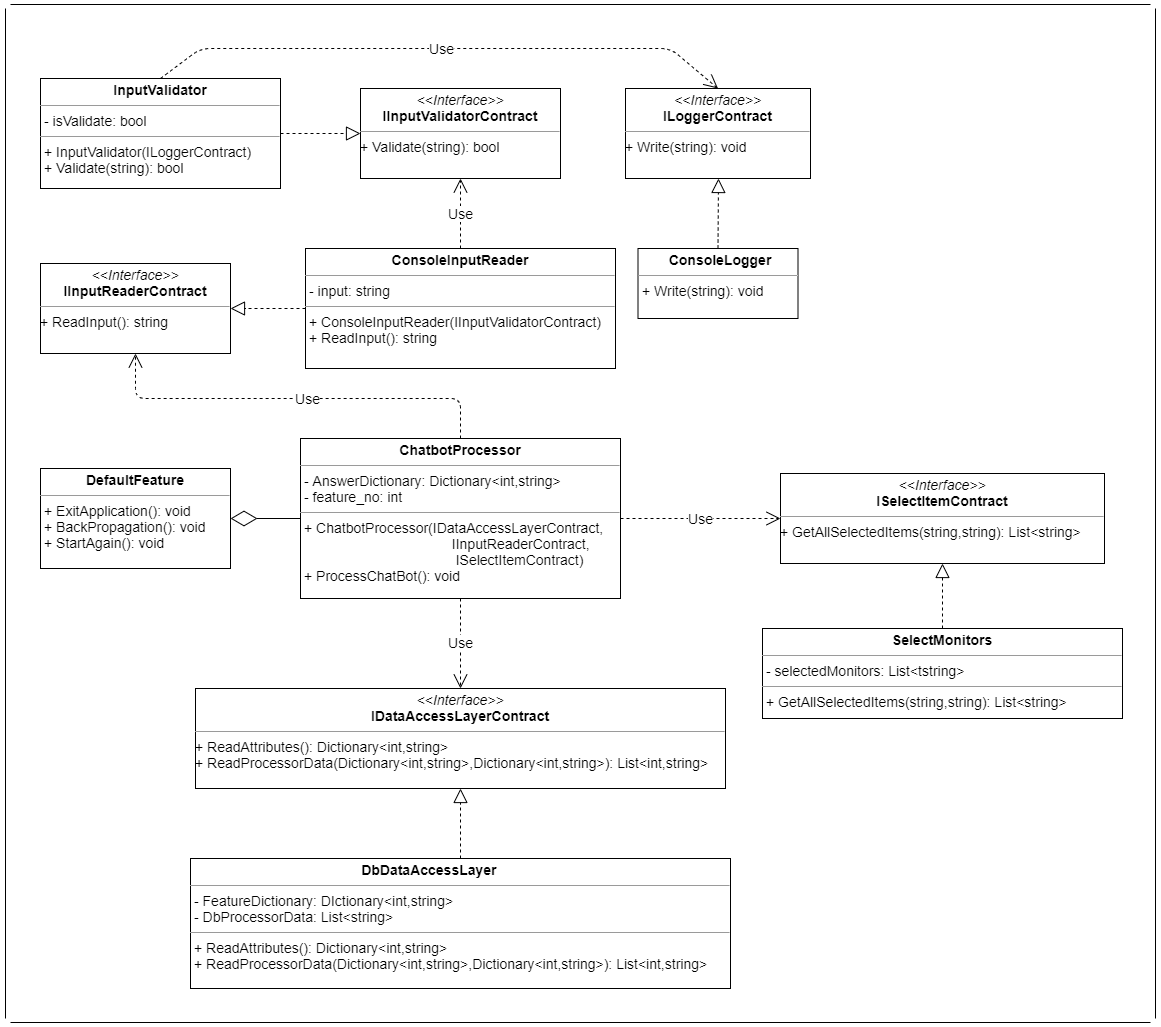

The diagram above was exported from draw.io. Its source (the exported page's mxGraphModel, read from the mxfile embedded in the PNG):
<mxGraphModel dx="1038" dy="548" grid="1" gridSize="10" guides="1" tooltips="1" connect="1" arrows="1" fold="1" page="1" pageScale="1" pageWidth="850" pageHeight="1100" math="0" shadow="0">
  <root>
    <mxCell id="0" />
    <mxCell id="1" parent="0" />
    <mxCell id="4_VMjlyBn2Q-rkLGGRUn-1" value="&lt;p style=&quot;margin: 4px 0px 0px ; text-align: center ; font-size: 14px&quot;&gt;&lt;font style=&quot;font-size: 14px&quot;&gt;&lt;b&gt;ConsoleInputReader&lt;/b&gt;&lt;/font&gt;&lt;/p&gt;&lt;hr size=&quot;1&quot; style=&quot;font-size: 14px&quot;&gt;&lt;p style=&quot;margin: 0px 0px 0px 4px ; font-size: 14px&quot;&gt;&lt;font style=&quot;font-size: 14px&quot;&gt;- input: string&lt;/font&gt;&lt;/p&gt;&lt;hr size=&quot;1&quot; style=&quot;font-size: 14px&quot;&gt;&lt;p style=&quot;margin: 0px 0px 0px 4px ; font-size: 14px&quot;&gt;&lt;font style=&quot;font-size: 14px&quot;&gt;+ ConsoleInputReader(&lt;span&gt;IInputValidatorContract)&lt;/span&gt;&lt;/font&gt;&lt;/p&gt;&lt;p style=&quot;margin: 0px 0px 0px 4px ; font-size: 14px&quot;&gt;&lt;font style=&quot;font-size: 14px&quot;&gt;+ ReadInput(): string&lt;/font&gt;&lt;/p&gt;" style="verticalAlign=top;align=left;overflow=fill;fontSize=12;fontFamily=Helvetica;html=1;" parent="1" vertex="1">
      <mxGeometry x="325" y="360" width="310" height="120" as="geometry" />
    </mxCell>
    <mxCell id="4_VMjlyBn2Q-rkLGGRUn-4" value="&lt;p style=&quot;margin: 4px 0px 0px ; text-align: center ; font-size: 14px&quot;&gt;&lt;font style=&quot;font-size: 14px&quot;&gt;&lt;i&gt;&amp;lt;&amp;lt;Interface&amp;gt;&amp;gt;&lt;/i&gt;&lt;br&gt;&lt;b&gt;IInputReaderContract&lt;/b&gt;&lt;/font&gt;&lt;/p&gt;&lt;hr size=&quot;1&quot; style=&quot;font-size: 14px&quot;&gt;&lt;font style=&quot;font-size: 14px&quot;&gt;+ ReadInput(): string&lt;/font&gt;" style="verticalAlign=top;align=left;overflow=fill;fontSize=12;fontFamily=Helvetica;html=1;" parent="1" vertex="1">
      <mxGeometry x="60" y="375" width="190" height="90" as="geometry" />
    </mxCell>
    <mxCell id="4_VMjlyBn2Q-rkLGGRUn-5" value="" style="endArrow=block;dashed=1;endFill=0;endSize=12;html=1;exitX=1;exitY=0.5;exitDx=0;exitDy=0;entryX=0;entryY=0.5;entryDx=0;entryDy=0;" parent="1" source="4_VMjlyBn2Q-rkLGGRUn-6" target="4_VMjlyBn2Q-rkLGGRUn-8" edge="1">
      <mxGeometry width="160" relative="1" as="geometry">
        <mxPoint x="441.03999999999996" y="145.03999999999996" as="sourcePoint" />
        <mxPoint x="441.03999999999996" y="210" as="targetPoint" />
      </mxGeometry>
    </mxCell>
    <mxCell id="4_VMjlyBn2Q-rkLGGRUn-6" value="&lt;p style=&quot;margin: 4px 0px 0px ; text-align: center ; font-size: 14px&quot;&gt;&lt;font style=&quot;font-size: 14px&quot;&gt;&lt;b&gt;InputValidator&lt;/b&gt;&lt;/font&gt;&lt;/p&gt;&lt;hr size=&quot;1&quot; style=&quot;font-size: 14px&quot;&gt;&lt;p style=&quot;margin: 0px 0px 0px 4px ; font-size: 14px&quot;&gt;&lt;font style=&quot;font-size: 14px&quot;&gt;- isValidate: bool&lt;/font&gt;&lt;/p&gt;&lt;hr size=&quot;1&quot; style=&quot;font-size: 14px&quot;&gt;&lt;p style=&quot;margin: 0px 0px 0px 4px ; font-size: 14px&quot;&gt;&lt;font style=&quot;font-size: 14px&quot;&gt;+ InputValidator(ILoggerContract)&lt;/font&gt;&lt;/p&gt;&lt;p style=&quot;margin: 0px 0px 0px 4px ; font-size: 14px&quot;&gt;&lt;font style=&quot;font-size: 14px&quot;&gt;+ Validate(string): bool&lt;/font&gt;&lt;/p&gt;" style="verticalAlign=top;align=left;overflow=fill;fontSize=12;fontFamily=Helvetica;html=1;" parent="1" vertex="1">
      <mxGeometry x="60" y="190" width="240" height="110" as="geometry" />
    </mxCell>
    <mxCell id="4_VMjlyBn2Q-rkLGGRUn-7" value="&lt;font style=&quot;font-size: 14px&quot;&gt;Use&lt;/font&gt;" style="endArrow=open;endSize=12;dashed=1;html=1;exitX=0.5;exitY=0;exitDx=0;exitDy=0;entryX=0.5;entryY=1;entryDx=0;entryDy=0;" parent="1" source="4_VMjlyBn2Q-rkLGGRUn-1" target="4_VMjlyBn2Q-rkLGGRUn-8" edge="1">
      <mxGeometry width="160" relative="1" as="geometry">
        <mxPoint x="570" y="490" as="sourcePoint" />
        <mxPoint x="456" y="301" as="targetPoint" />
      </mxGeometry>
    </mxCell>
    <mxCell id="4_VMjlyBn2Q-rkLGGRUn-8" value="&lt;p style=&quot;margin: 4px 0px 0px ; text-align: center ; font-size: 14px&quot;&gt;&lt;font style=&quot;font-size: 14px&quot;&gt;&lt;i&gt;&amp;lt;&amp;lt;Interface&amp;gt;&amp;gt;&lt;/i&gt;&lt;br&gt;&lt;b&gt;IInputValidatorContract&lt;/b&gt;&lt;/font&gt;&lt;/p&gt;&lt;hr size=&quot;1&quot; style=&quot;font-size: 14px&quot;&gt;&lt;font style=&quot;font-size: 14px&quot;&gt;+ Validate(string): bool&lt;/font&gt;" style="verticalAlign=top;align=left;overflow=fill;fontSize=12;fontFamily=Helvetica;html=1;" parent="1" vertex="1">
      <mxGeometry x="380" y="200" width="200" height="90" as="geometry" />
    </mxCell>
    <mxCell id="4_VMjlyBn2Q-rkLGGRUn-9" value="" style="endArrow=block;dashed=1;endFill=0;endSize=12;html=1;entryX=1;entryY=0.5;entryDx=0;entryDy=0;exitX=0;exitY=0.5;exitDx=0;exitDy=0;" parent="1" source="4_VMjlyBn2Q-rkLGGRUn-1" edge="1" target="4_VMjlyBn2Q-rkLGGRUn-4">
      <mxGeometry width="160" relative="1" as="geometry">
        <mxPoint x="356" y="402" as="sourcePoint" />
        <mxPoint x="250" y="402.02" as="targetPoint" />
      </mxGeometry>
    </mxCell>
    <mxCell id="4_VMjlyBn2Q-rkLGGRUn-10" value="&lt;p style=&quot;margin: 4px 0px 0px ; text-align: center ; font-size: 14px&quot;&gt;&lt;font style=&quot;font-size: 14px&quot;&gt;&lt;i&gt;&amp;lt;&amp;lt;Interface&amp;gt;&amp;gt;&lt;/i&gt;&lt;br&gt;&lt;b&gt;ILoggerContract&lt;/b&gt;&lt;/font&gt;&lt;/p&gt;&lt;hr size=&quot;1&quot; style=&quot;font-size: 14px&quot;&gt;&lt;font style=&quot;font-size: 14px&quot;&gt;+ Write(string): void&lt;/font&gt;" style="verticalAlign=top;align=left;overflow=fill;fontSize=12;fontFamily=Helvetica;html=1;" parent="1" vertex="1">
      <mxGeometry x="645" y="200" width="185" height="90" as="geometry" />
    </mxCell>
    <mxCell id="4_VMjlyBn2Q-rkLGGRUn-11" value="&lt;p style=&quot;margin: 0px ; margin-top: 4px ; text-align: center&quot;&gt;&lt;/p&gt;&lt;p style=&quot;text-align: center ; margin: 0px 0px 0px 4px ; font-size: 14px&quot;&gt;&lt;font style=&quot;font-size: 14px&quot;&gt;&lt;b&gt;ConsoleLogger&lt;/b&gt;&lt;/font&gt;&lt;/p&gt;&lt;hr size=&quot;1&quot; style=&quot;font-size: 14px&quot;&gt;&lt;p style=&quot;margin: 0px 0px 0px 4px ; font-size: 14px&quot;&gt;&lt;font style=&quot;font-size: 14px&quot;&gt;+ Write(string): void&lt;/font&gt;&lt;/p&gt;" style="verticalAlign=top;align=left;overflow=fill;fontSize=12;fontFamily=Helvetica;html=1;" parent="1" vertex="1">
      <mxGeometry x="657.5" y="360" width="160" height="70" as="geometry" />
    </mxCell>
    <mxCell id="4_VMjlyBn2Q-rkLGGRUn-13" value="" style="endArrow=block;dashed=1;endFill=0;endSize=12;html=1;exitX=0.5;exitY=0;exitDx=0;exitDy=0;" parent="1" edge="1" source="4_VMjlyBn2Q-rkLGGRUn-11">
      <mxGeometry width="160" relative="1" as="geometry">
        <mxPoint x="731" y="360" as="sourcePoint" />
        <mxPoint x="738" y="290" as="targetPoint" />
      </mxGeometry>
    </mxCell>
    <mxCell id="4_VMjlyBn2Q-rkLGGRUn-14" value="&lt;font style=&quot;font-size: 14px&quot;&gt;Use&lt;/font&gt;" style="endArrow=open;endSize=12;dashed=1;html=1;entryX=0.5;entryY=0;entryDx=0;entryDy=0;exitX=0.5;exitY=0;exitDx=0;exitDy=0;" parent="1" source="4_VMjlyBn2Q-rkLGGRUn-6" target="4_VMjlyBn2Q-rkLGGRUn-10" edge="1">
      <mxGeometry width="160" relative="1" as="geometry">
        <mxPoint x="160" y="160" as="sourcePoint" />
        <mxPoint x="680" y="100" as="targetPoint" />
        <Array as="points">
          <mxPoint x="220" y="160" />
          <mxPoint x="690" y="160" />
        </Array>
      </mxGeometry>
    </mxCell>
    <mxCell id="4_VMjlyBn2Q-rkLGGRUn-15" value="&lt;p style=&quot;margin: 4px 0px 0px ; text-align: center ; font-size: 14px&quot;&gt;&lt;font style=&quot;font-size: 14px&quot;&gt;&lt;b&gt;ChatbotProcessor&lt;/b&gt;&lt;/font&gt;&lt;/p&gt;&lt;hr size=&quot;1&quot; style=&quot;font-size: 14px&quot;&gt;&lt;p style=&quot;margin: 0px 0px 0px 4px ; font-size: 14px&quot;&gt;&lt;font style=&quot;font-size: 14px&quot;&gt;- AnswerDictionary: Dictionary&amp;lt;int,string&amp;gt;&lt;/font&gt;&lt;/p&gt;&lt;p style=&quot;margin: 0px 0px 0px 4px ; font-size: 14px&quot;&gt;&lt;font style=&quot;font-size: 14px&quot;&gt;- feature_no: int&lt;/font&gt;&lt;/p&gt;&lt;hr size=&quot;1&quot; style=&quot;font-size: 14px&quot;&gt;&lt;p style=&quot;margin: 0px 0px 0px 4px ; font-size: 14px&quot;&gt;&lt;span&gt;&lt;font style=&quot;font-size: 14px&quot;&gt;+ ChatbotProcessor(IDataAccessLayerContract,&lt;/font&gt;&lt;/span&gt;&lt;/p&gt;&lt;p style=&quot;margin: 0px 0px 0px 4px ; font-size: 14px&quot;&gt;&lt;span&gt;&lt;font style=&quot;font-size: 14px&quot;&gt;&amp;nbsp; &amp;nbsp; &amp;nbsp; &amp;nbsp; &amp;nbsp; &amp;nbsp; &amp;nbsp; &amp;nbsp; &amp;nbsp; &amp;nbsp; &amp;nbsp; &amp;nbsp; &amp;nbsp; &amp;nbsp; &amp;nbsp; &amp;nbsp; &amp;nbsp; &amp;nbsp; &amp;nbsp; IInputReaderContract,&lt;/font&gt;&lt;/span&gt;&lt;/p&gt;&lt;p style=&quot;margin: 0px 0px 0px 4px ; font-size: 14px&quot;&gt;&lt;span&gt;&lt;font style=&quot;font-size: 14px&quot;&gt;&amp;nbsp; &amp;nbsp; &amp;nbsp; &amp;nbsp; &amp;nbsp; &amp;nbsp; &amp;nbsp; &amp;nbsp; &amp;nbsp; &amp;nbsp; &amp;nbsp; &amp;nbsp; &amp;nbsp; &amp;nbsp; &amp;nbsp; &amp;nbsp; &amp;nbsp; &amp;nbsp; &amp;nbsp; &amp;nbsp;ISelectItemContract)&lt;/font&gt;&lt;/span&gt;&lt;/p&gt;&lt;p style=&quot;margin: 0px 0px 0px 4px ; font-size: 14px&quot;&gt;&lt;font style=&quot;font-size: 14px&quot;&gt;+ ProcessChatBot(): void&lt;/font&gt;&lt;br&gt;&lt;/p&gt;" style="verticalAlign=top;align=left;overflow=fill;fontSize=12;fontFamily=Helvetica;html=1;" parent="1" vertex="1">
      <mxGeometry x="320" y="550" width="320" height="160" as="geometry" />
    </mxCell>
    <mxCell id="4_VMjlyBn2Q-rkLGGRUn-16" value="&lt;p style=&quot;margin: 4px 0px 0px ; text-align: center ; font-size: 14px&quot;&gt;&lt;font style=&quot;font-size: 14px&quot;&gt;&lt;i&gt;&amp;lt;&amp;lt;Interface&amp;gt;&amp;gt;&lt;/i&gt;&lt;br&gt;&lt;b&gt;ISelectItemContract&lt;/b&gt;&lt;/font&gt;&lt;/p&gt;&lt;hr size=&quot;1&quot; style=&quot;font-size: 14px&quot;&gt;&lt;font style=&quot;font-size: 14px&quot;&gt;+ GetAllSelectedItems(string,string): List&amp;lt;string&amp;gt;&lt;/font&gt;" style="verticalAlign=top;align=left;overflow=fill;fontSize=12;fontFamily=Helvetica;html=1;" parent="1" vertex="1">
      <mxGeometry x="800" y="585" width="324" height="90" as="geometry" />
    </mxCell>
    <mxCell id="4_VMjlyBn2Q-rkLGGRUn-17" value="&lt;p style=&quot;margin: 4px 0px 0px ; text-align: center ; font-size: 14px&quot;&gt;&lt;font style=&quot;font-size: 14px&quot;&gt;&lt;span style=&quot;text-align: left&quot;&gt;&lt;b&gt;SelectMonitors&lt;/b&gt;&lt;/span&gt;&lt;br&gt;&lt;/font&gt;&lt;/p&gt;&lt;hr size=&quot;1&quot; style=&quot;font-size: 14px&quot;&gt;&lt;p style=&quot;margin: 0px 0px 0px 4px ; font-size: 14px&quot;&gt;&lt;font style=&quot;font-size: 14px&quot;&gt;- selectedMonitors: List&amp;lt;tstring&amp;gt;&lt;/font&gt;&lt;/p&gt;&lt;hr size=&quot;1&quot; style=&quot;font-size: 14px&quot;&gt;&lt;p style=&quot;margin: 0px 0px 0px 4px ; font-size: 14px&quot;&gt;&lt;font style=&quot;font-size: 14px&quot;&gt;+ GetAllSelectedItems(string,string): List&amp;lt;string&amp;gt;&lt;/font&gt;&lt;br&gt;&lt;/p&gt;" style="verticalAlign=top;align=left;overflow=fill;fontSize=12;fontFamily=Helvetica;html=1;" parent="1" vertex="1">
      <mxGeometry x="782" y="740" width="360" height="90" as="geometry" />
    </mxCell>
    <mxCell id="4_VMjlyBn2Q-rkLGGRUn-18" value="" style="endArrow=block;dashed=1;endFill=0;endSize=12;html=1;entryX=0.5;entryY=1;entryDx=0;entryDy=0;exitX=0.5;exitY=0;exitDx=0;exitDy=0;" parent="1" edge="1" target="4_VMjlyBn2Q-rkLGGRUn-16" source="4_VMjlyBn2Q-rkLGGRUn-17">
      <mxGeometry width="160" relative="1" as="geometry">
        <mxPoint x="930" y="740" as="sourcePoint" />
        <mxPoint x="930" y="680" as="targetPoint" />
      </mxGeometry>
    </mxCell>
    <mxCell id="4_VMjlyBn2Q-rkLGGRUn-19" value="&lt;font style=&quot;font-size: 14px&quot;&gt;Use&lt;/font&gt;" style="endArrow=open;endSize=12;dashed=1;html=1;entryX=0;entryY=0.5;entryDx=0;entryDy=0;exitX=1;exitY=0.5;exitDx=0;exitDy=0;" parent="1" edge="1" target="4_VMjlyBn2Q-rkLGGRUn-16" source="4_VMjlyBn2Q-rkLGGRUn-15">
      <mxGeometry width="160" relative="1" as="geometry">
        <mxPoint x="640" y="603" as="sourcePoint" />
        <mxPoint x="700" y="603" as="targetPoint" />
        <Array as="points" />
        <mxPoint as="offset" />
      </mxGeometry>
    </mxCell>
    <mxCell id="4_VMjlyBn2Q-rkLGGRUn-22" value="&lt;p style=&quot;margin: 4px 0px 0px ; text-align: center ; font-size: 14px&quot;&gt;&lt;font style=&quot;font-size: 14px&quot;&gt;&lt;i&gt;&amp;lt;&amp;lt;Interface&amp;gt;&amp;gt;&lt;/i&gt;&lt;br&gt;&lt;b&gt;IDataAccessLayerContract&lt;/b&gt;&lt;/font&gt;&lt;/p&gt;&lt;hr size=&quot;1&quot; style=&quot;font-size: 14px&quot;&gt;&lt;font style=&quot;font-size: 14px&quot;&gt;+ ReadAttributes(): Dictionary&amp;lt;int,string&amp;gt;&lt;br&gt;+ ReadProcessorData(Dictionary&amp;lt;int,string&amp;gt;,Dictionary&amp;lt;int,string&amp;gt;): List&amp;lt;int,string&amp;gt;&lt;/font&gt;" style="verticalAlign=top;align=left;overflow=fill;fontSize=12;fontFamily=Helvetica;html=1;" parent="1" vertex="1">
      <mxGeometry x="215" y="800" width="530" height="100" as="geometry" />
    </mxCell>
    <mxCell id="4_VMjlyBn2Q-rkLGGRUn-23" value="&lt;p style=&quot;text-align: left ; margin: 4px 0px 0px ; font-size: 14px&quot;&gt;&lt;font style=&quot;font-size: 14px&quot;&gt;&amp;nbsp; &amp;nbsp; &amp;nbsp; &amp;nbsp; &amp;nbsp; &amp;nbsp; &amp;nbsp; &amp;nbsp; &amp;nbsp; &amp;nbsp; &amp;nbsp; &amp;nbsp; &amp;nbsp; &amp;nbsp; &amp;nbsp; &amp;nbsp; &amp;nbsp; &amp;nbsp; &amp;nbsp; &amp;nbsp; &amp;nbsp; &amp;nbsp; &lt;b&gt;DbDataAccessLayer&lt;/b&gt;&lt;/font&gt;&lt;/p&gt;&lt;hr size=&quot;1&quot; style=&quot;font-size: 14px&quot;&gt;&lt;p style=&quot;margin: 0px 0px 0px 4px ; font-size: 14px&quot;&gt;&lt;font style=&quot;font-size: 14px&quot;&gt;- FeatureDictionary: DIctionary&amp;lt;int,string&amp;gt;&lt;/font&gt;&lt;/p&gt;&lt;p style=&quot;margin: 0px 0px 0px 4px ; font-size: 14px&quot;&gt;&lt;font style=&quot;font-size: 14px&quot;&gt;- DbProcessorData: List&amp;lt;string&amp;gt;&lt;/font&gt;&lt;/p&gt;&lt;hr size=&quot;1&quot; style=&quot;font-size: 14px&quot;&gt;&lt;p style=&quot;margin: 0px 0px 0px 4px ; font-size: 14px&quot;&gt;&lt;font style=&quot;font-size: 14px&quot;&gt;+ ReadAttributes(): Dictionary&amp;lt;int,string&amp;gt;&lt;/font&gt;&lt;/p&gt;&lt;p style=&quot;margin: 0px 0px 0px 4px ; font-size: 14px&quot;&gt;&lt;font style=&quot;font-size: 14px&quot;&gt;+ ReadProcessorData(Dictionary&amp;lt;int,string&amp;gt;,Dictionary&amp;lt;int,string&amp;gt;): List&amp;lt;int,string&amp;gt;&lt;/font&gt;&lt;br&gt;&lt;/p&gt;" style="verticalAlign=top;align=left;overflow=fill;fontSize=12;fontFamily=Helvetica;html=1;" parent="1" vertex="1">
      <mxGeometry x="210" y="970" width="540" height="130" as="geometry" />
    </mxCell>
    <mxCell id="4_VMjlyBn2Q-rkLGGRUn-24" value="" style="endArrow=block;dashed=1;endFill=0;endSize=12;html=1;entryX=0.5;entryY=1;entryDx=0;entryDy=0;exitX=0.5;exitY=0;exitDx=0;exitDy=0;" parent="1" edge="1" target="4_VMjlyBn2Q-rkLGGRUn-22" source="4_VMjlyBn2Q-rkLGGRUn-23">
      <mxGeometry width="160" relative="1" as="geometry">
        <mxPoint x="454" y="900" as="sourcePoint" />
        <mxPoint x="454" y="840" as="targetPoint" />
      </mxGeometry>
    </mxCell>
    <mxCell id="4_VMjlyBn2Q-rkLGGRUn-25" value="&lt;font style=&quot;font-size: 14px&quot;&gt;Use&lt;/font&gt;" style="endArrow=open;endSize=12;dashed=1;html=1;exitX=0.5;exitY=1;exitDx=0;exitDy=0;" parent="1" target="4_VMjlyBn2Q-rkLGGRUn-22" edge="1" source="4_VMjlyBn2Q-rkLGGRUn-15">
      <mxGeometry x="-0.0162" width="160" relative="1" as="geometry">
        <mxPoint x="482" y="690" as="sourcePoint" />
        <mxPoint x="310" y="650" as="targetPoint" />
        <Array as="points" />
        <mxPoint as="offset" />
      </mxGeometry>
    </mxCell>
    <mxCell id="4_VMjlyBn2Q-rkLGGRUn-27" value="&lt;p style=&quot;margin: 4px 0px 0px ; text-align: center ; font-size: 14px&quot;&gt;&lt;b&gt;&lt;font style=&quot;font-size: 14px&quot;&gt;DefaultFeature&lt;/font&gt;&lt;/b&gt;&lt;/p&gt;&lt;hr size=&quot;1&quot; style=&quot;font-size: 14px&quot;&gt;&lt;p style=&quot;margin: 0px 0px 0px 4px ; font-size: 14px&quot;&gt;&lt;font style=&quot;font-size: 14px&quot;&gt;+ ExitApplication(): void&lt;/font&gt;&lt;/p&gt;&lt;p style=&quot;margin: 0px 0px 0px 4px ; font-size: 14px&quot;&gt;&lt;font style=&quot;font-size: 14px&quot;&gt;+ BackPropagation(): void&lt;/font&gt;&lt;/p&gt;&lt;p style=&quot;margin: 0px 0px 0px 4px ; font-size: 14px&quot;&gt;&lt;font style=&quot;font-size: 14px&quot;&gt;+ StartAgain(): void&lt;/font&gt;&lt;/p&gt;" style="verticalAlign=top;align=left;overflow=fill;fontSize=12;fontFamily=Helvetica;html=1;" parent="1" vertex="1">
      <mxGeometry x="60" y="580" width="190" height="100" as="geometry" />
    </mxCell>
    <mxCell id="4_VMjlyBn2Q-rkLGGRUn-28" value="" style="endArrow=diamondThin;endFill=0;endSize=24;html=1;exitX=0;exitY=0.5;exitDx=0;exitDy=0;entryX=1;entryY=0.5;entryDx=0;entryDy=0;" parent="1" edge="1" target="4_VMjlyBn2Q-rkLGGRUn-27" source="4_VMjlyBn2Q-rkLGGRUn-15">
      <mxGeometry width="160" relative="1" as="geometry">
        <mxPoint x="310" y="580" as="sourcePoint" />
        <mxPoint x="250" y="580" as="targetPoint" />
      </mxGeometry>
    </mxCell>
    <mxCell id="4_VMjlyBn2Q-rkLGGRUn-29" value="&lt;font style=&quot;font-size: 14px&quot;&gt;Use&lt;/font&gt;" style="endArrow=open;endSize=12;dashed=1;html=1;exitX=0.5;exitY=0;exitDx=0;exitDy=0;entryX=0.5;entryY=1;entryDx=0;entryDy=0;" parent="1" source="4_VMjlyBn2Q-rkLGGRUn-15" target="4_VMjlyBn2Q-rkLGGRUn-4" edge="1">
      <mxGeometry x="-0.0593" width="160" relative="1" as="geometry">
        <mxPoint x="250" y="500" as="sourcePoint" />
        <mxPoint x="150" y="465" as="targetPoint" />
        <Array as="points">
          <mxPoint x="480" y="510" />
          <mxPoint x="155" y="510" />
        </Array>
        <mxPoint as="offset" />
      </mxGeometry>
    </mxCell>
    <mxCell id="Wwkaue2ZSd68rhIuVaTt-6" value="" style="line;strokeWidth=1;fillColor=none;align=left;verticalAlign=middle;spacingTop=-1;spacingLeft=3;spacingRight=3;rotatable=0;labelPosition=right;points=[];portConstraint=eastwest;" vertex="1" parent="1">
      <mxGeometry x="30" y="1130" width="1140" height="8" as="geometry" />
    </mxCell>
    <mxCell id="Wwkaue2ZSd68rhIuVaTt-8" value="" style="line;strokeWidth=1;direction=south;html=1;" vertex="1" parent="1">
      <mxGeometry x="20" y="120" width="10" height="1010" as="geometry" />
    </mxCell>
    <mxCell id="Wwkaue2ZSd68rhIuVaTt-9" value="" style="line;strokeWidth=1;direction=south;html=1;" vertex="1" parent="1">
      <mxGeometry x="1170" y="120" width="10" height="1010" as="geometry" />
    </mxCell>
    <mxCell id="Wwkaue2ZSd68rhIuVaTt-10" value="" style="line;strokeWidth=1;fillColor=none;align=left;verticalAlign=middle;spacingTop=-1;spacingLeft=3;spacingRight=3;rotatable=0;labelPosition=right;points=[];portConstraint=eastwest;" vertex="1" parent="1">
      <mxGeometry x="30" y="112" width="1140" height="8" as="geometry" />
    </mxCell>
  </root>
</mxGraphModel>